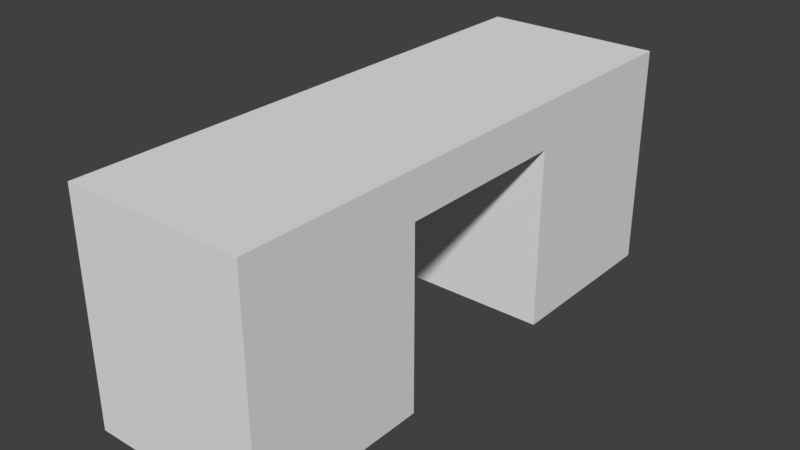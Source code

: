 # Source: HallWallBreak_2x6x2.5.blend  (saved by Blender 2.79.0; exported with 4.5.12 LTS)
import bpy
from mathutils import Matrix  # noqa: F401  (used for matrix-valued properties, if any)

bpy.ops.wm.read_factory_settings(use_empty=True)
scene = bpy.context.scene
scene.name = 'Scene'

# ---- collections
col_collection_1 = bpy.data.collections.new('Collection 1'); scene.collection.children.link(col_collection_1)

# ---- materials (node trees are filled in below, after node groups)
mat_material = bpy.data.materials.new('Material')
mat_material.alpha_threshold = 0.0
mat_material.use_transparent_shadow = False
mat_material.roughness = 0.5
mat_material.line_color = (0.0, 0.0, 0.0, 1.0)

# ---- material node trees

# ---- world
world_world = bpy.data.worlds.new('World'); scene.world = world_world
world_world.color = (0.05088, 0.05088, 0.05088)
world_world.use_sun_shadow = False
world_world.sun_shadow_jitter_overblur = 0.0
world_world.cycles.sampling_method = 'MANUAL'

# ---- meshes
me_hallwallbreak_2x6x2_5 = bpy.data.meshes.new('HallWallBreak_2x6x2.5')
me_hallwallbreak_2x6x2_5.from_pydata([(2.0, -2.623e-07, -6.0), (2.0, 7.816e-15, 1.788e-07), (0.0, 0.0, 0.0), (4.768e-07, -2.623e-07, -6.0), (2.0, 2.5, -6.0), (2.0, 2.5, 6.656e-07), (-2.384e-07, 2.5, -2.881e-07), (1.788e-07, 2.5, -6.0), (2.0, -1.748e-07, -4.0), (3.128e-07, -1.748e-07, -4.0), (2.0, 2.5, -4.0), (3.529e-08, 2.5, -4.0), (2.0, -8.742e-08, -2.0), (2.0, 2.5, -2.0), (1.527e-07, -8.742e-08, -2.0), (-1.048e-07, 2.5, -2.0), (2.0, 2.0, -6.0), (2.0, 2.0, 5.63e-07), (-1.887e-07, 2.0, -2.289e-07), (2.41e-07, 2.0, -6.0), (9.321e-08, 2.0, -4.0), (2.0, 2.0, -4.0), (-5.109e-08, 2.0, -2.0), (2.0, 2.0, -2.0)], [], [(12, 1, 2, 14), (13, 15, 6, 5), (23, 13, 5, 17), (17, 5, 6, 18), (20, 11, 7, 19), (16, 0, 3, 19), (22, 15, 11, 20), (16, 4, 10, 21), (4, 7, 11, 10), (0, 8, 9, 3), (18, 6, 15, 22), (21, 10, 13, 23), (10, 11, 15, 13), (22, 23, 12, 14), (21, 23, 22, 20), (2, 18, 22, 14), (0, 16, 21, 8), (20, 9, 8, 21), (4, 16, 19, 7), (9, 20, 19, 3), (1, 17, 18, 2), (12, 23, 17, 1)])
me_hallwallbreak_2x6x2_5.materials.append(mat_material)
me_hallwallbreak_2x6x2_5.use_remesh_preserve_volume = False
me_hallwallbreak_2x6x2_5.use_remesh_preserve_attributes = False
me_hallwallbreak_2x6x2_5.use_mirror_vertex_groups = False
me_hallwallbreak_2x6x2_5.update()

# ---- objects
ob_hallwallbreak_2x6x2_5 = bpy.data.objects.new('HallWallBreak_2x6x2.5', me_hallwallbreak_2x6x2_5)

# ---- transforms, parenting, visibility, modifiers, constraints
ob_hallwallbreak_2x6x2_5.location = (-1.192e-07, 1.788e-07, 0.0)
ob_hallwallbreak_2x6x2_5.rotation_euler = (1.571, -0.0, 0.0)
ob_hallwallbreak_2x6x2_5.lock_rotations_4d = False
ob_hallwallbreak_2x6x2_5.empty_display_type = 'ARROWS'
ob_hallwallbreak_2x6x2_5.lineart.crease_threshold = 0.0

# ---- collection membership
col_collection_1.objects.link(ob_hallwallbreak_2x6x2_5)

# ---- scene / render settings (as saved in the file)
scene.frame_start = 1; scene.frame_end = 250; scene.frame_set(79)
scene.render.engine = 'BLENDER_EEVEE_NEXT'
scene.render.resolution_percentage = 50
scene.render.dither_intensity = 0.0
scene.cycles.use_denoising = False
scene.cycles.samples = 128
scene.cycles.sampling_pattern = 'TABULATED_SOBOL'
scene.cycles.use_adaptive_sampling = False
scene.cycles.use_light_tree = False
scene.cycles.blur_glossy = 0.0
scene.cycles.sample_clamp_indirect = 0.0
scene.view_settings.view_transform = 'Standard'
bpy.context.view_layer.update()

# ---- added for rendering (the .blend has no active camera and no usable light): camera, sun
cam_auto = bpy.data.cameras.new('AutoCamera')
cam_auto.lens = 50.0
cam_auto.sensor_width = 36.0
cam_auto.clip_end = 1000.0
ob_auto_camera = bpy.data.objects.new('AutoCamera', cam_auto)
scene.collection.objects.link(ob_auto_camera)
ob_auto_camera.location = (7.29221, -4.55065, 6.28377)
ob_auto_camera.rotation_euler = (1.09748, -7.21219e-08, 0.694738)
scene.camera = ob_auto_camera
light_auto_sun = bpy.data.lights.new('AutoSun', 'SUN')
light_auto_sun.energy = 3.0
light_auto_sun.angle = 0.0523599
ob_auto_sun = bpy.data.objects.new('AutoSun', light_auto_sun)
scene.collection.objects.link(ob_auto_sun)
ob_auto_sun.rotation_euler = (0.872665, 0.174533, 0.523599)
bpy.context.view_layer.update()
